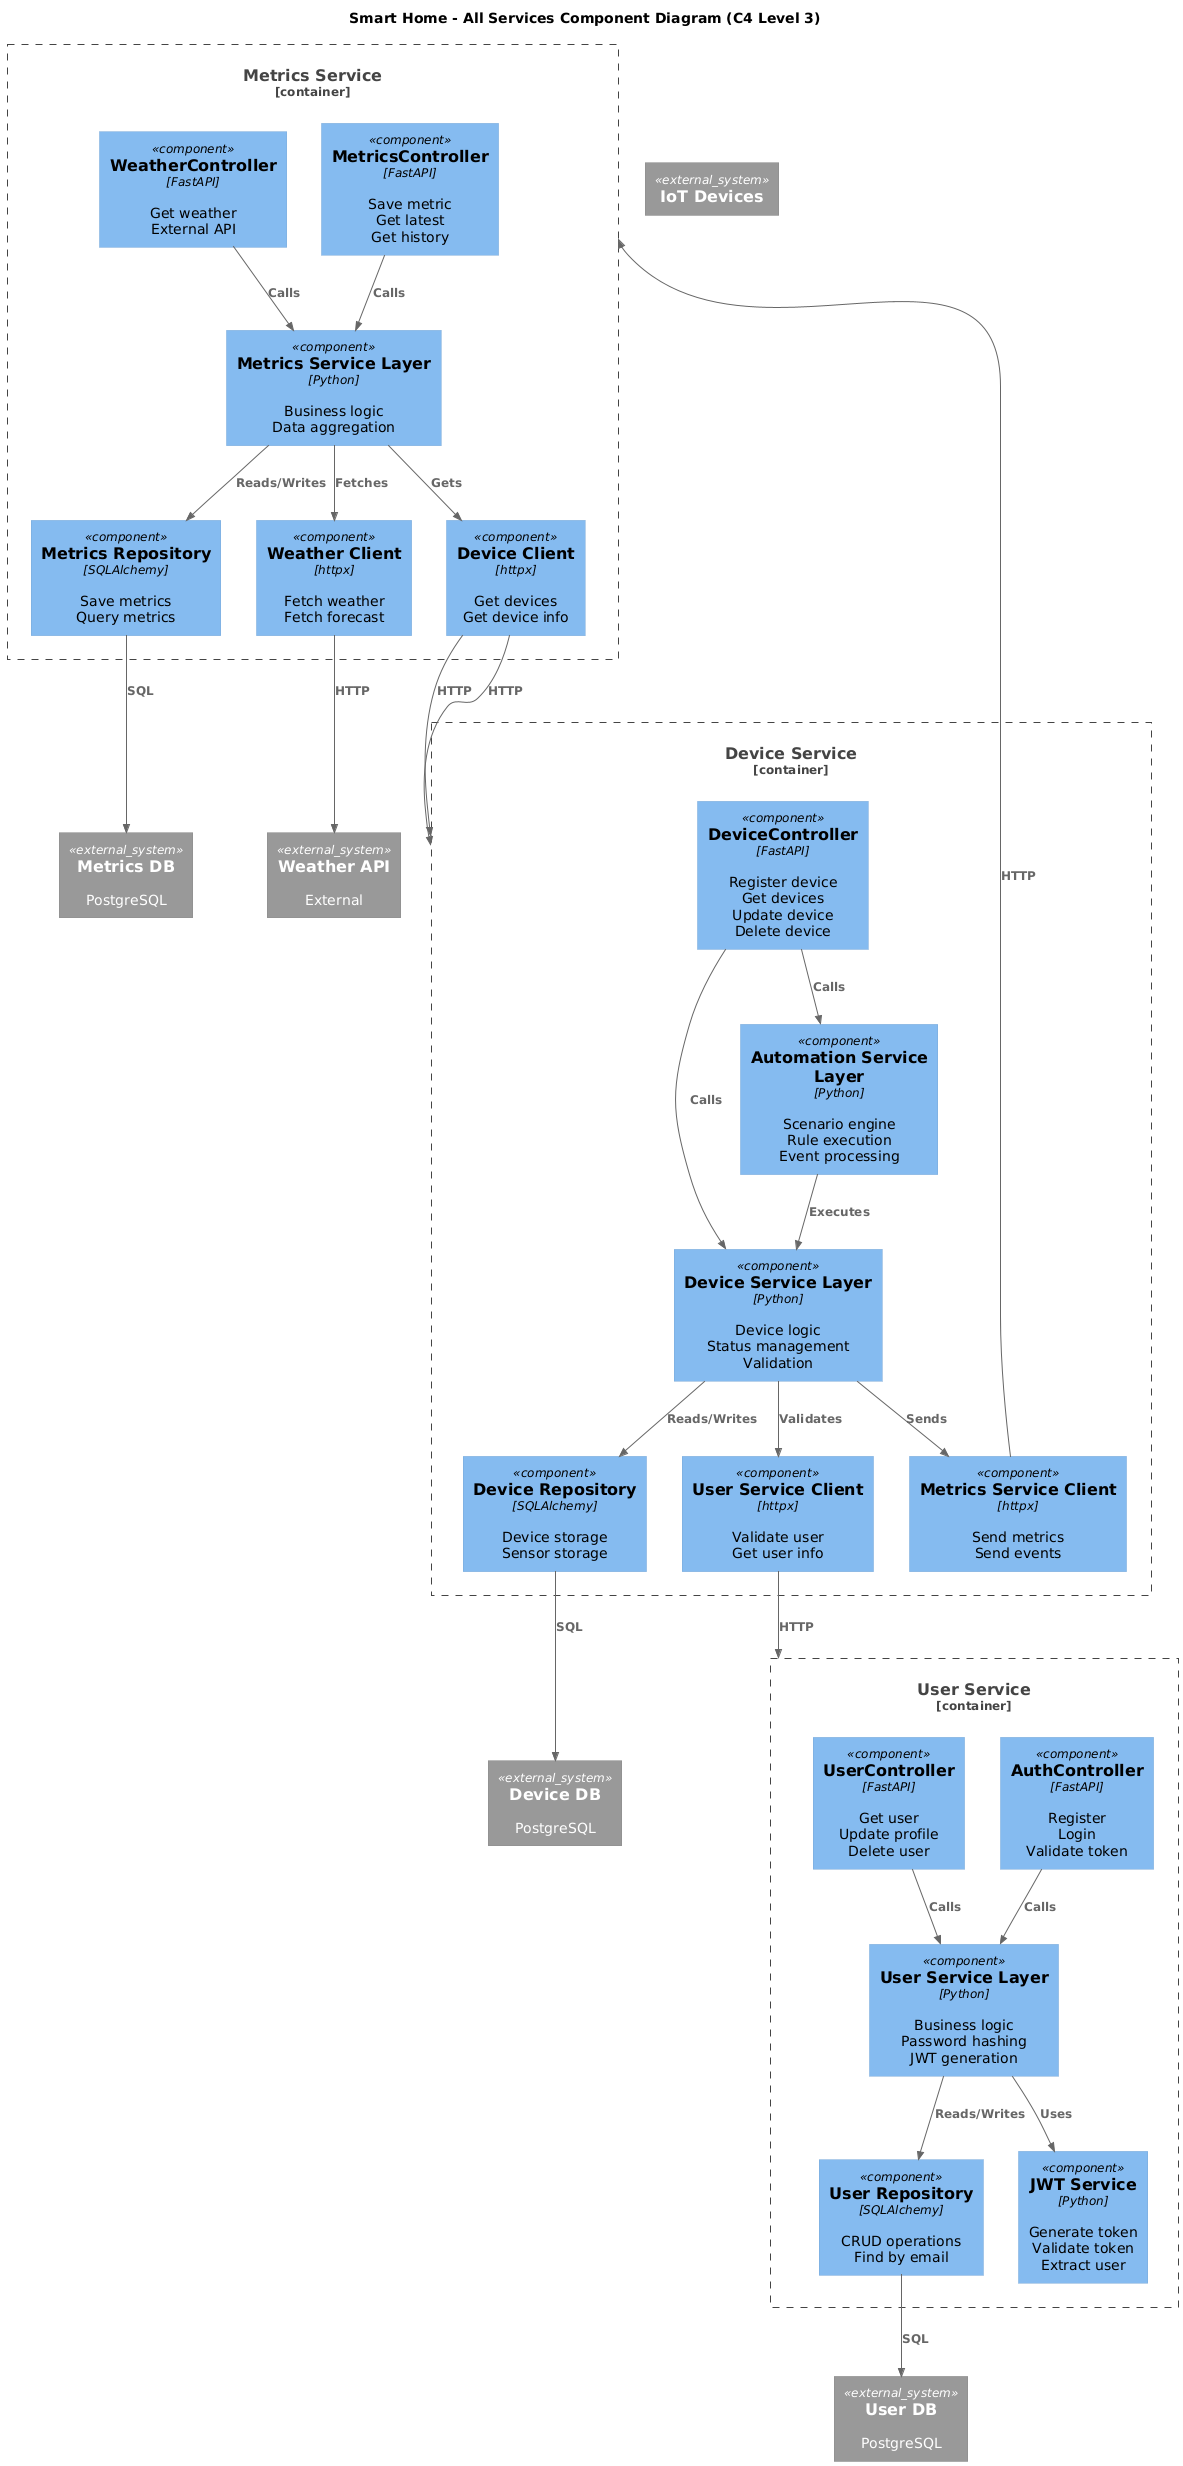

The diagram above was rendered by PlantUML. Its source (embedded in the PNG):
@startuml
title Smart Home - All Services Component Diagram (C4 Level 3)

top to bottom direction

!includeurl https://raw.githubusercontent.com/RicardoNiepel/C4-PlantUML/master/C4_Component.puml

Container_Boundary(UserService, "User Service") {
  Component(AuthController, "AuthController", "FastAPI", "Register\nLogin\nValidate token")
  Component(UserController, "UserController", "FastAPI", "Get user\nUpdate profile\nDelete user")
  Component(UserServiceLayer, "User Service Layer", "Python", "Business logic\nPassword hashing\nJWT generation")
  Component(UserRepository, "User Repository", "SQLAlchemy", "CRUD operations\nFind by email")
  Component(JWTService, "JWT Service", "Python", "Generate token\nValidate token\nExtract user")
}

Container_Boundary(DeviceService, "Device Service") {
  Component(DeviceController, "DeviceController", "FastAPI", "Register device\nGet devices\nUpdate device\nDelete device")
  Component(DeviceServiceLayer, "Device Service Layer", "Python", "Device logic\nStatus management\nValidation")
  Component(AutomationServiceLayer, "Automation Service Layer", "Python", "Scenario engine\nRule execution\nEvent processing")
  Component(DeviceRepository, "Device Repository", "SQLAlchemy", "Device storage\nSensor storage")
  Component(UserClient, "User Service Client", "httpx", "Validate user\nGet user info")
  Component(MetricsClient, "Metrics Service Client", "httpx", "Send metrics\nSend events")
}

Container_Boundary(MetricsService, "Metrics Service") {
  Component(MetricsController, "MetricsController", "FastAPI", "Save metric\nGet latest\nGet history")
  Component(WeatherController, "WeatherController", "FastAPI", "Get weather\nExternal API")
  Component(MetricsServiceLayer, "Metrics Service Layer", "Python", "Business logic\nData aggregation")
  Component(MetricsRepository, "Metrics Repository", "SQLAlchemy", "Save metrics\nQuery metrics")
  Component(WeatherClient, "Weather Client", "httpx", "Fetch weather\nFetch forecast")
  Component(DeviceClient, "Device Client", "httpx", "Get devices\nGet device info")
}


System_Ext(UserDB, "User DB", "PostgreSQL")
System_Ext(DeviceDB, "Device DB", "PostgreSQL")
System_Ext(MetricsDB, "Metrics DB", "PostgreSQL")
System_Ext(WeatherAPI, "Weather API", "External")
System_Ext(IoTDevices, "IoT Devices")

Rel(AuthController, UserServiceLayer, "Calls")
Rel(UserController, UserServiceLayer, "Calls")
Rel(UserServiceLayer, UserRepository, "Reads/Writes")
Rel(UserServiceLayer, JWTService, "Uses")
Rel(UserRepository, UserDB, "SQL")

Rel(DeviceController, DeviceServiceLayer, "Calls")
Rel(DeviceController, AutomationServiceLayer, "Calls")

Rel(DeviceServiceLayer, DeviceRepository, "Reads/Writes")
Rel(AutomationServiceLayer, DeviceServiceLayer, "Executes")

Rel(DeviceServiceLayer, UserClient, "Validates")
Rel(DeviceServiceLayer, MetricsClient, "Sends")

Rel(DeviceRepository, DeviceDB, "SQL")

Rel(MetricsController, MetricsServiceLayer, "Calls")
Rel(WeatherController, MetricsServiceLayer, "Calls")

Rel(MetricsServiceLayer, MetricsRepository, "Reads/Writes")
Rel(MetricsServiceLayer, WeatherClient, "Fetches")
Rel(MetricsServiceLayer, DeviceClient, "Gets")

Rel(MetricsRepository, MetricsDB, "SQL")
Rel(WeatherClient, WeatherAPI, "HTTP")
Rel(DeviceClient, DeviceService, "HTTP")

Rel(UserClient, UserService, "HTTP")
Rel(MetricsClient, MetricsService, "HTTP")
Rel(DeviceClient, DeviceService, "HTTP")

@enduml